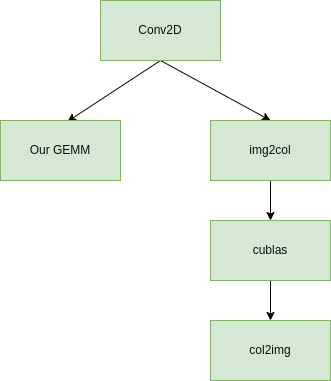

The diagram above was exported from draw.io. Its source (the exported page's mxGraphModel, read from the mxfile embedded in the PNG):
<mxGraphModel dx="1037" dy="345" grid="1" gridSize="10" guides="1" tooltips="1" connect="1" arrows="1" fold="1" page="1" pageScale="1" pageWidth="827" pageHeight="1169" background="#ffffff" math="0" shadow="0">
  <root>
    <mxCell id="0" />
    <mxCell id="1" parent="0" />
    <mxCell id="6" style="edgeStyle=none;html=1;exitX=0.5;exitY=1;exitDx=0;exitDy=0;entryX=0.558;entryY=0.017;entryDx=0;entryDy=0;entryPerimeter=0;fontColor=#0d0c0c;strokeColor=#140000;" parent="1" source="2" target="3" edge="1">
      <mxGeometry relative="1" as="geometry" />
    </mxCell>
    <mxCell id="7" style="edgeStyle=none;html=1;exitX=0.5;exitY=1;exitDx=0;exitDy=0;fontColor=#0d0c0c;strokeColor=#140000;entryX=0.5;entryY=0;entryDx=0;entryDy=0;" parent="1" source="2" target="8" edge="1">
      <mxGeometry relative="1" as="geometry">
        <mxPoint x="310" y="350" as="targetPoint" />
      </mxGeometry>
    </mxCell>
    <mxCell id="2" value="&lt;font color=&quot;#0d0c0c&quot;&gt;Conv2D&lt;/font&gt;" style="whiteSpace=wrap;html=1;fillColor=#d5e8d4;strokeColor=#82b366;" parent="1" vertex="1">
      <mxGeometry x="140" y="240" width="120" height="60" as="geometry" />
    </mxCell>
    <mxCell id="3" value="&lt;font color=&quot;#0d0c0c&quot;&gt;Our GEMM&lt;/font&gt;" style="whiteSpace=wrap;html=1;fillColor=#d5e8d4;strokeColor=#82b366;" parent="1" vertex="1">
      <mxGeometry x="40" y="360" width="120" height="60" as="geometry" />
    </mxCell>
    <mxCell id="11" style="edgeStyle=none;html=1;exitX=0.5;exitY=1;exitDx=0;exitDy=0;strokeColor=#030303;" edge="1" parent="1" source="4" target="9">
      <mxGeometry relative="1" as="geometry" />
    </mxCell>
    <mxCell id="4" value="&lt;font color=&quot;#0d0c0c&quot;&gt;cublas&lt;/font&gt;" style="whiteSpace=wrap;html=1;fillColor=#d5e8d4;strokeColor=#82b366;" parent="1" vertex="1">
      <mxGeometry x="250" y="460" width="120" height="60" as="geometry" />
    </mxCell>
    <mxCell id="10" style="edgeStyle=none;html=1;exitX=0.5;exitY=1;exitDx=0;exitDy=0;entryX=0.5;entryY=0;entryDx=0;entryDy=0;strokeColor=#030303;" edge="1" parent="1" source="8" target="4">
      <mxGeometry relative="1" as="geometry" />
    </mxCell>
    <mxCell id="8" value="&lt;font color=&quot;#0d0c0c&quot;&gt;img2col&lt;/font&gt;" style="whiteSpace=wrap;html=1;fillColor=#d5e8d4;strokeColor=#82b366;" vertex="1" parent="1">
      <mxGeometry x="250" y="360" width="120" height="60" as="geometry" />
    </mxCell>
    <mxCell id="9" value="&lt;font color=&quot;#0d0c0c&quot;&gt;col2img&lt;/font&gt;" style="whiteSpace=wrap;html=1;fillColor=#d5e8d4;strokeColor=#82b366;" vertex="1" parent="1">
      <mxGeometry x="250" y="560" width="120" height="60" as="geometry" />
    </mxCell>
  </root>
</mxGraphModel>